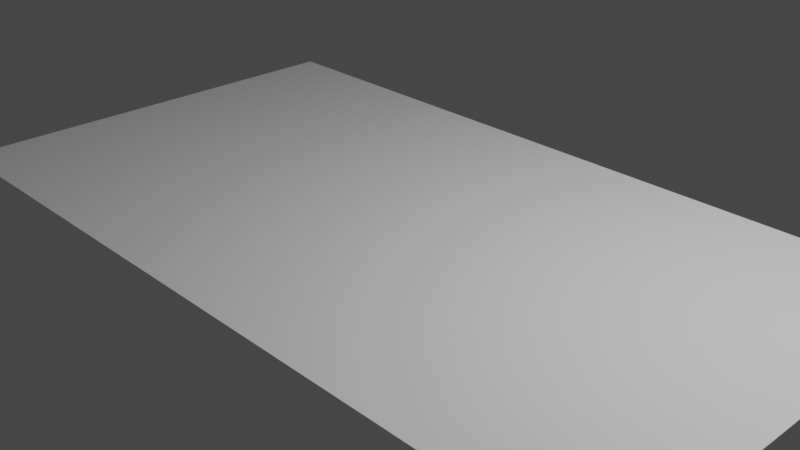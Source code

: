 # Source: Floor.blend  (saved by Blender 3.2.14; exported with 4.5.12 LTS)
import bpy
from mathutils import Matrix  # noqa: F401  (used for matrix-valued properties, if any)

bpy.ops.wm.read_factory_settings(use_empty=True)
scene = bpy.context.scene
scene.name = 'Scene'

# ---- collections
col_collection = bpy.data.collections.new('Collection'); scene.collection.children.link(col_collection)

# ---- world
world_world = bpy.data.worlds.new('World'); scene.world = world_world
world_world.use_nodes = True; world_world.node_tree.nodes.clear()
_N = world_world.node_tree.nodes; _L = world_world.node_tree.links
n0 = _N.new('ShaderNodeOutputWorld'); n0.name = 'World Output'; n0.location = (300, 300)
n1 = _N.new('ShaderNodeBackground'); n1.name = 'Background'; n1.location = (10, 300)
n1.inputs[0].default_value = (0.05088, 0.05088, 0.05088, 1.0)
_L.new(n1.outputs[0], n0.inputs[0])
n0.is_active_output = True
world_world.color = (0.05088, 0.05088, 0.05088)
world_world.use_sun_shadow = False
world_world.sun_shadow_jitter_overblur = 0.0

# ---- cameras
cam_camera = bpy.data.cameras.new('Camera')
cam_camera.clip_end = 100.0
cam_camera.ortho_scale = 7.314

# ---- lights
light_light = bpy.data.lights.new('Light', 'POINT')
light_light.transmission_factor = 0.0
light_light.energy = 1000.0
light_light.shadow_soft_size = 0.1
light_light.shadow_maximum_resolution = 0.006
light_light.use_absolute_resolution = True

# ---- meshes
me_plane = bpy.data.meshes.new('Plane')
me_plane.from_pydata([(-8.0, -4.0, 0.0), (1.0, -4.0, 0.0), (-8.0, 1.0, 0.0), (1.0, 1.0, 0.0)], [], [(0, 1, 3, 2)])
_uv = me_plane.uv_layers.new(name='UVMap')
_uv.uv.foreach_set('vector', [-3.949, -2.194, 4.949, -2.194, 4.949, 2.75, -3.949, 2.75])
me_plane.use_remesh_preserve_volume = False
me_plane.use_remesh_preserve_attributes = False
me_plane.use_mirror_vertex_groups = False
me_plane.update()

# ---- objects
ob_light = bpy.data.objects.new('Light', light_light)
ob_camera = bpy.data.objects.new('Camera', cam_camera)
ob_plane = bpy.data.objects.new('Plane', me_plane)

# ---- transforms, parenting, visibility, modifiers, constraints
ob_light.location = (4.076, 1.005, 5.904)
ob_light.rotation_euler = (0.6503, 0.05522, 1.866)
ob_light.lock_rotations_4d = False
ob_light.empty_display_type = 'ARROWS'
ob_light.color = (0.0, 0.0, 0.0, 0.0)
ob_light.lineart.crease_threshold = 0.0
ob_camera.location = (7.359, -6.926, 4.958)
ob_camera.rotation_euler = (1.109, 0.0, 0.8149)
ob_camera.lock_rotations_4d = False
ob_camera.empty_display_type = 'ARROWS'
ob_camera.color = (0.0, 0.0, 0.0, 0.0)
ob_camera.display_type = 'WIRE'
ob_camera.lineart.crease_threshold = 0.0
ob_plane.location = (3.512, 1.5, 0.03187)
ob_plane.lineart.crease_threshold = 0.0

# ---- collection membership
col_collection.objects.link(ob_light)
col_collection.objects.link(ob_camera)
col_collection.objects.link(ob_plane)

# ---- scene / render settings (as saved in the file)
scene.camera = ob_camera
scene.frame_start = 1; scene.frame_end = 250; scene.frame_set(1)
scene.render.engine = 'BLENDER_EEVEE_NEXT'
scene.cycles.sampling_pattern = 'TABULATED_SOBOL'
scene.cycles.use_light_tree = False
scene.view_settings.view_transform = 'Filmic'
bpy.context.view_layer.update()
